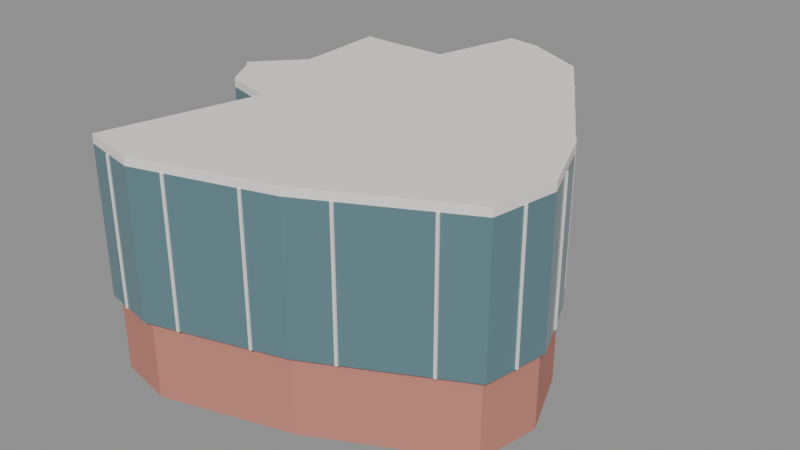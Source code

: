 # Source: gsh.blend  (saved by Blender 5.2.45; exported with 4.5.12 LTS)
import bpy
from mathutils import Matrix  # noqa: F401  (used for matrix-valued properties, if any)

bpy.ops.wm.read_factory_settings(use_empty=True)
scene = bpy.context.scene
scene.name = 'Scene'

# ---- materials (node trees are filled in below, after node groups)
mat_gsh_brick = bpy.data.materials.new('GSH_brick')
mat_gsh_brick.diffuse_color = (0.56, 0.22, 0.17, 1.0)
mat_gsh_glass = bpy.data.materials.new('GSH_glass')
mat_gsh_glass.diffuse_color = (0.16, 0.29, 0.33, 1.0)
mat_gsh_white = bpy.data.materials.new('GSH_white')
mat_gsh_white.diffuse_color = (0.91, 0.88, 0.82, 1.0)

# ---- material node trees
mat_gsh_brick.use_nodes = True; mat_gsh_brick.node_tree.nodes.clear()
_N = mat_gsh_brick.node_tree.nodes; _L = mat_gsh_brick.node_tree.links
n0 = _N.new('ShaderNodeBsdfPrincipled'); n0.name = 'Principled BSDF'; n0.location = (-200, 100)
n0.inputs[0].default_value = (0.56, 0.22, 0.17, 1.0)
n0.inputs[2].default_value = 0.8
n0.inputs[10].default_value = 0.005
n1 = _N.new('ShaderNodeOutputMaterial'); n1.name = 'Material Output'; n1.location = (200, 100)
_L.new(n0.outputs[0], n1.inputs[0])
n1.is_active_output = True
mat_gsh_glass.use_nodes = True; mat_gsh_glass.node_tree.nodes.clear()
_N = mat_gsh_glass.node_tree.nodes; _L = mat_gsh_glass.node_tree.links
n0 = _N.new('ShaderNodeBsdfPrincipled'); n0.name = 'Principled BSDF'; n0.location = (-200, 100)
n0.inputs[0].default_value = (0.16, 0.29, 0.33, 1.0)
n0.inputs[1].default_value = 0.35
n0.inputs[2].default_value = 0.1
n0.inputs[10].default_value = 0.005
n1 = _N.new('ShaderNodeOutputMaterial'); n1.name = 'Material Output'; n1.location = (200, 100)
_L.new(n0.outputs[0], n1.inputs[0])
n1.is_active_output = True
mat_gsh_white.use_nodes = True; mat_gsh_white.node_tree.nodes.clear()
_N = mat_gsh_white.node_tree.nodes; _L = mat_gsh_white.node_tree.links
n0 = _N.new('ShaderNodeBsdfPrincipled'); n0.name = 'Principled BSDF'; n0.location = (-200, 100)
n0.inputs[0].default_value = (0.91, 0.88, 0.82, 1.0)
n0.inputs[2].default_value = 0.6
n0.inputs[10].default_value = 0.005
n1 = _N.new('ShaderNodeOutputMaterial'); n1.name = 'Material Output'; n1.location = (200, 100)
_L.new(n0.outputs[0], n1.inputs[0])
n1.is_active_output = True

# ---- meshes
me_gsh_base = bpy.data.meshes.new('GSH_base')
me_gsh_base.from_pydata([(-5.15, -11.68, 0.0), (2.26, -9.51, 0.0), (10.17, -5.47, 0.0), (10.8, -1.8, 0.0), (9.21, 2.19, 0.0), (3.63, 10.99, 0.0), (0.18, 12.67, 0.0), (-7.97, 2.89, 0.0), (-5.15, -11.68, 4.5), (2.26, -9.51, 4.5), (10.17, -5.47, 4.5), (10.8, -1.8, 4.5), (9.21, 2.19, 4.5), (3.63, 10.99, 4.5), (0.18, 12.67, 4.5), (-7.97, 2.89, 4.5), (-8.442, -10.98, 0.0), (-8.442, -10.98, 4.5), (-10.35, 0.3337, 0.0), (-10.35, 0.3337, 4.5), (-9.134, -1.792, 4.5), (-6.195, -2.596, 4.5), (-9.134, -1.792, 0.0), (-6.195, -2.596, 0.0), (-1.856, 12.97, 0.0), (-1.856, 12.97, 4.5), (-8.148, 8.212, 0.0), (-8.148, 8.212, 4.5), (-3.172, 8.251, 4.5), (-3.172, 8.251, 0.0)], [], [(0, 8, 17, 16), (0, 1, 9, 8), (1, 2, 10, 9), (2, 3, 11, 10), (3, 4, 12, 11), (4, 5, 13, 12), (5, 6, 14, 13), (14, 6, 24, 25), (26, 7, 15, 27), (15, 7, 18, 19), (27, 15, 19, 20, 21, 17, 8, 9, 10, 11, 12, 13, 14, 25, 28), (22, 18, 7, 26, 29, 24, 6, 5, 4, 3, 2, 1, 0, 16, 23), (17, 21, 23, 16), (23, 21, 20, 22), (18, 22, 20, 19), (27, 28, 29, 26), (24, 29, 28, 25)])
me_gsh_base.materials.append(mat_gsh_brick)
me_gsh_base.update()
me_gsh_glass = bpy.data.meshes.new('GSH_glass')
me_gsh_glass.from_pydata([(-5.308, -12.05, 4.5), (2.324, -9.815, 4.5), (10.47, -5.654, 4.5), (11.12, -1.874, 4.5), (9.483, 2.236, 4.5), (3.735, 11.3, 4.5), (0.1816, 13.03, 4.5), (-8.213, 2.957, 4.5), (-5.308, -12.05, 12.8), (2.324, -9.815, 12.8), (10.47, -5.654, 12.8), (11.12, -1.874, 12.8), (9.483, 2.236, 12.8), (3.735, 11.3, 12.8), (0.1816, 13.03, 12.8), (-8.213, 2.957, 12.8), (-8.544, -11.36, 4.5), (-8.544, -11.36, 12.8), (-10.57, 0.426, 4.5), (-10.57, 0.426, 12.8), (-10.41, 0.4421, 12.8), (-9.134, -1.792, 12.8), (-6.195, -2.596, 12.8), (-9.134, -1.792, 4.5), (-10.41, 0.4421, 4.5), (-6.195, -2.596, 4.5), (-1.759, 13.31, 4.5), (-1.759, 13.31, 12.8), (-8.393, 8.342, 4.5), (-8.393, 8.342, 12.8), (-8.198, 8.212, 12.8), (-3.172, 8.251, 12.8), (-8.198, 8.212, 4.5), (-3.172, 8.251, 4.5)], [], [(0, 8, 17, 16), (0, 1, 9, 8), (1, 2, 10, 9), (2, 3, 11, 10), (3, 4, 12, 11), (4, 5, 13, 12), (5, 6, 14, 13), (14, 6, 26, 27), (28, 7, 15, 29), (15, 7, 18, 19), (29, 15, 19, 20, 21, 22, 17, 8, 9, 10, 11, 12, 13, 14, 27, 31, 30), (24, 18, 7, 28, 32, 33, 26, 6, 5, 4, 3, 2, 1, 0, 16, 25, 23), (17, 22, 25, 16), (25, 22, 21, 23), (21, 20, 24, 23), (19, 18, 24, 20), (29, 30, 32, 28), (30, 31, 33, 32), (26, 33, 31, 27)])
me_gsh_glass.polygons.foreach_set('material_index', [0, 0, 0, 0, 0, 0, 0, 0, 0, 0, 0, 0, 0, 0, 0, 0, 1, 1, 1])
me_gsh_glass.materials.append(mat_gsh_glass)
me_gsh_glass.materials.append(mat_gsh_brick)
me_gsh_glass.update()
me_gsh_mid_band = bpy.data.meshes.new('GSH_mid_band')
me_gsh_mid_band.from_pydata([(-5.15, -11.68, 4.5), (2.26, -9.51, 4.5), (10.17, -5.47, 4.5), (10.8, -1.8, 4.5), (9.21, 2.19, 4.5), (3.63, 10.99, 4.5), (0.18, 12.67, 4.5), (-7.97, 2.89, 4.5), (-5.15, -11.68, 4.95), (2.26, -9.51, 4.95), (10.17, -5.47, 4.95), (10.8, -1.8, 4.95), (9.21, 2.19, 4.95), (3.63, 10.99, 4.95), (0.18, 12.67, 4.95), (-7.97, 2.89, 4.95), (-8.442, -10.98, 4.5), (-8.442, -10.98, 4.95), (-10.35, 0.3337, 4.5), (-10.35, 0.3337, 4.95), (-9.134, -1.792, 4.95), (-6.195, -2.596, 4.95), (-9.134, -1.792, 4.5), (-6.195, -2.596, 4.5), (-1.856, 12.97, 4.5), (-1.856, 12.97, 4.95), (-8.148, 8.212, 4.5), (-8.148, 8.212, 4.95), (-3.172, 8.251, 4.95), (-3.172, 8.251, 4.5)], [], [(0, 8, 17, 16), (0, 1, 9, 8), (1, 2, 10, 9), (2, 3, 11, 10), (3, 4, 12, 11), (4, 5, 13, 12), (5, 6, 14, 13), (14, 6, 24, 25), (26, 7, 15, 27), (15, 7, 18, 19), (27, 15, 19, 20, 21, 17, 8, 9, 10, 11, 12, 13, 14, 25, 28), (22, 18, 7, 26, 29, 24, 6, 5, 4, 3, 2, 1, 0, 16, 23), (17, 21, 23, 16), (23, 21, 20, 22), (20, 19, 18, 22), (27, 28, 29, 26), (24, 29, 28, 25)])
me_gsh_mid_band.polygons.foreach_set('material_index', [0, 0, 0, 0, 0, 0, 0, 0, 0, 0, 0, 0, 0, 0, 0, 1, 1])
me_gsh_mid_band.materials.append(mat_gsh_white)
me_gsh_mid_band.materials.append(mat_gsh_brick)
me_gsh_mid_band.update()
me_gsh_roof_slab = bpy.data.meshes.new('GSH_roof_slab')
me_gsh_roof_slab.from_pydata([(-5.308, -12.05, 12.8), (2.324, -9.815, 12.8), (10.47, -5.654, 12.8), (11.12, -1.874, 12.8), (9.483, 2.236, 12.8), (3.735, 11.3, 12.8), (0.1816, 13.03, 12.8), (-8.213, 2.957, 12.8), (-5.308, -12.05, 13.3), (2.324, -9.815, 13.3), (10.47, -5.654, 13.3), (11.12, -1.874, 13.3), (9.483, 2.236, 13.3), (3.735, 11.3, 13.3), (0.1816, 13.03, 13.3), (-8.213, 2.957, 13.3), (-8.544, -11.36, 12.8), (-8.544, -11.36, 13.3), (-10.57, 0.426, 12.8), (-10.57, 0.426, 13.3), (-10.41, 0.4421, 13.3), (-9.134, -1.792, 13.3), (-6.195, -2.596, 13.3), (-9.134, -1.792, 12.8), (-10.41, 0.4421, 12.8), (-6.195, -2.596, 12.8), (-1.759, 13.31, 12.8), (-1.759, 13.31, 13.3), (-8.393, 8.342, 12.8), (-8.393, 8.342, 13.3), (-8.198, 8.212, 13.3), (-3.172, 8.251, 13.3), (-8.198, 8.212, 12.8), (-3.172, 8.251, 12.8)], [], [(0, 8, 17, 16), (0, 1, 9, 8), (1, 2, 10, 9), (2, 3, 11, 10), (3, 4, 12, 11), (4, 5, 13, 12), (5, 6, 14, 13), (14, 6, 26, 27), (28, 7, 15, 29), (15, 7, 18, 19), (29, 15, 19, 20, 21, 22, 17, 8, 9, 10, 11, 12, 13, 14, 27, 31, 30), (24, 18, 7, 28, 32, 33, 26, 6, 5, 4, 3, 2, 1, 0, 16, 25, 23), (17, 22, 25, 16), (25, 22, 21, 23), (21, 20, 24, 23), (19, 18, 24, 20), (29, 30, 32, 28), (30, 31, 33, 32), (26, 33, 31, 27)])
me_gsh_roof_slab.polygons.foreach_set('material_index', [0, 0, 0, 0, 0, 0, 0, 0, 0, 0, 0, 0, 0, 0, 0, 0, 1, 1, 1])
me_gsh_roof_slab.materials.append(mat_gsh_white)
me_gsh_roof_slab.materials.append(mat_gsh_brick)
me_gsh_roof_slab.update()
me_cube = bpy.data.meshes.new('Cube')
me_cube.from_pydata([(-0.5, -0.5, -0.5), (-0.5, -0.5, 0.5), (-0.5, 0.5, -0.5), (-0.5, 0.5, 0.5), (0.5, -0.5, -0.5), (0.5, -0.5, 0.5), (0.5, 0.5, -0.5), (0.5, 0.5, 0.5)], [], [(0, 1, 3, 2), (2, 3, 7, 6), (6, 7, 5, 4), (4, 5, 1, 0), (2, 6, 4, 0), (7, 3, 1, 5)])
_uv = me_cube.uv_layers.new(name='UVMap')
_uv.uv.foreach_set('vector', [0.375, 0.0, 0.625, 0.0, 0.625, 0.25, 0.375, 0.25, 0.375, 0.25, 0.625, 0.25, 0.625, 0.5, 0.375, 0.5, 0.375, 0.5, 0.625, 0.5, 0.625, 0.75, 0.375, 0.75, 0.375, 0.75, 0.625, 0.75, 0.625, 1.0, 0.375, 1.0, 0.125, 0.5, 0.375, 0.5, 0.375, 0.75, 0.125, 0.75, 0.625, 0.5, 0.875, 0.5, 0.875, 0.75, 0.625, 0.75])
me_cube.materials.append(mat_gsh_white)
me_cube.materials.append(mat_gsh_brick)
me_cube.update()
me_cube_001 = bpy.data.meshes.new('Cube.001')
me_cube_001.from_pydata([(-0.5, -0.5, -0.5), (-0.5, -0.5, 0.5), (-0.5, 0.5, -0.5), (-0.5, 0.5, 0.5), (0.5, -0.5, -0.5), (0.5, -0.5, 0.5), (0.5, 0.5, -0.5), (0.5, 0.5, 0.5)], [], [(0, 1, 3, 2), (2, 3, 7, 6), (6, 7, 5, 4), (4, 5, 1, 0), (2, 6, 4, 0), (7, 3, 1, 5)])
_uv = me_cube_001.uv_layers.new(name='UVMap')
_uv.uv.foreach_set('vector', [0.375, 0.0, 0.625, 0.0, 0.625, 0.25, 0.375, 0.25, 0.375, 0.25, 0.625, 0.25, 0.625, 0.5, 0.375, 0.5, 0.375, 0.5, 0.625, 0.5, 0.625, 0.75, 0.375, 0.75, 0.375, 0.75, 0.625, 0.75, 0.625, 1.0, 0.375, 1.0, 0.125, 0.5, 0.375, 0.5, 0.375, 0.75, 0.125, 0.75, 0.625, 0.5, 0.875, 0.5, 0.875, 0.75, 0.625, 0.75])
me_cube_001.materials.append(mat_gsh_white)
me_cube_001.materials.append(mat_gsh_brick)
me_cube_001.update()
me_cube_002 = bpy.data.meshes.new('Cube.002')
me_cube_002.from_pydata([(-0.5, -0.5, -0.5), (-0.5, -0.5, 0.5), (-0.5, 0.5, -0.5), (-0.5, 0.5, 0.5), (0.5, -0.5, -0.5), (0.5, -0.5, 0.5), (0.5, 0.5, -0.5), (0.5, 0.5, 0.5)], [], [(0, 1, 3, 2), (2, 3, 7, 6), (6, 7, 5, 4), (4, 5, 1, 0), (2, 6, 4, 0), (7, 3, 1, 5)])
_uv = me_cube_002.uv_layers.new(name='UVMap')
_uv.uv.foreach_set('vector', [0.375, 0.0, 0.625, 0.0, 0.625, 0.25, 0.375, 0.25, 0.375, 0.25, 0.625, 0.25, 0.625, 0.5, 0.375, 0.5, 0.375, 0.5, 0.625, 0.5, 0.625, 0.75, 0.375, 0.75, 0.375, 0.75, 0.625, 0.75, 0.625, 1.0, 0.375, 1.0, 0.125, 0.5, 0.375, 0.5, 0.375, 0.75, 0.125, 0.75, 0.625, 0.5, 0.875, 0.5, 0.875, 0.75, 0.625, 0.75])
me_cube_002.materials.append(mat_gsh_white)
me_cube_002.materials.append(mat_gsh_brick)
me_cube_002.update()
me_cube_003 = bpy.data.meshes.new('Cube.003')
me_cube_003.from_pydata([(-0.5, -0.5, -0.5), (-0.5, -0.5, 0.5), (-0.5, 0.5, -0.5), (-0.5, 0.5, 0.5), (0.5, -0.5, -0.5), (0.5, -0.5, 0.5), (0.5, 0.5, -0.5), (0.5, 0.5, 0.5)], [], [(0, 1, 3, 2), (2, 3, 7, 6), (6, 7, 5, 4), (4, 5, 1, 0), (2, 6, 4, 0), (7, 3, 1, 5)])
_uv = me_cube_003.uv_layers.new(name='UVMap')
_uv.uv.foreach_set('vector', [0.375, 0.0, 0.625, 0.0, 0.625, 0.25, 0.375, 0.25, 0.375, 0.25, 0.625, 0.25, 0.625, 0.5, 0.375, 0.5, 0.375, 0.5, 0.625, 0.5, 0.625, 0.75, 0.375, 0.75, 0.375, 0.75, 0.625, 0.75, 0.625, 1.0, 0.375, 1.0, 0.125, 0.5, 0.375, 0.5, 0.375, 0.75, 0.125, 0.75, 0.625, 0.5, 0.875, 0.5, 0.875, 0.75, 0.625, 0.75])
me_cube_003.materials.append(mat_gsh_white)
me_cube_003.materials.append(mat_gsh_brick)
me_cube_003.update()
me_cube_004 = bpy.data.meshes.new('Cube.004')
me_cube_004.from_pydata([(-0.5, -0.5, -0.5), (-0.5, -0.5, 0.5), (-0.5, 0.5, -0.5), (-0.5, 0.5, 0.5), (0.5, -0.5, -0.5), (0.5, -0.5, 0.5), (0.5, 0.5, -0.5), (0.5, 0.5, 0.5)], [], [(0, 1, 3, 2), (2, 3, 7, 6), (6, 7, 5, 4), (4, 5, 1, 0), (2, 6, 4, 0), (7, 3, 1, 5)])
_uv = me_cube_004.uv_layers.new(name='UVMap')
_uv.uv.foreach_set('vector', [0.375, 0.0, 0.625, 0.0, 0.625, 0.25, 0.375, 0.25, 0.375, 0.25, 0.625, 0.25, 0.625, 0.5, 0.375, 0.5, 0.375, 0.5, 0.625, 0.5, 0.625, 0.75, 0.375, 0.75, 0.375, 0.75, 0.625, 0.75, 0.625, 1.0, 0.375, 1.0, 0.125, 0.5, 0.375, 0.5, 0.375, 0.75, 0.125, 0.75, 0.625, 0.5, 0.875, 0.5, 0.875, 0.75, 0.625, 0.75])
me_cube_004.materials.append(mat_gsh_white)
me_cube_004.materials.append(mat_gsh_brick)
me_cube_004.update()
me_cube_005 = bpy.data.meshes.new('Cube.005')
me_cube_005.from_pydata([(-0.5, -0.5, -0.5), (-0.5, -0.5, 0.5), (-0.5, 0.5, -0.5), (-0.5, 0.5, 0.5), (0.5, -0.5, -0.5), (0.5, -0.5, 0.5), (0.5, 0.5, -0.5), (0.5, 0.5, 0.5)], [], [(0, 1, 3, 2), (2, 3, 7, 6), (6, 7, 5, 4), (4, 5, 1, 0), (2, 6, 4, 0), (7, 3, 1, 5)])
_uv = me_cube_005.uv_layers.new(name='UVMap')
_uv.uv.foreach_set('vector', [0.375, 0.0, 0.625, 0.0, 0.625, 0.25, 0.375, 0.25, 0.375, 0.25, 0.625, 0.25, 0.625, 0.5, 0.375, 0.5, 0.375, 0.5, 0.625, 0.5, 0.625, 0.75, 0.375, 0.75, 0.375, 0.75, 0.625, 0.75, 0.625, 1.0, 0.375, 1.0, 0.125, 0.5, 0.375, 0.5, 0.375, 0.75, 0.125, 0.75, 0.625, 0.5, 0.875, 0.5, 0.875, 0.75, 0.625, 0.75])
me_cube_005.materials.append(mat_gsh_white)
me_cube_005.materials.append(mat_gsh_brick)
me_cube_005.update()
me_cube_006 = bpy.data.meshes.new('Cube.006')
me_cube_006.from_pydata([(-0.5, -0.5, -0.5), (-0.5, -0.5, 0.5), (-0.5, 0.5, -0.5), (-0.5, 0.5, 0.5), (0.5, -0.5, -0.5), (0.5, -0.5, 0.5), (0.5, 0.5, -0.5), (0.5, 0.5, 0.5)], [], [(0, 1, 3, 2), (2, 3, 7, 6), (6, 7, 5, 4), (4, 5, 1, 0), (2, 6, 4, 0), (7, 3, 1, 5)])
_uv = me_cube_006.uv_layers.new(name='UVMap')
_uv.uv.foreach_set('vector', [0.375, 0.0, 0.625, 0.0, 0.625, 0.25, 0.375, 0.25, 0.375, 0.25, 0.625, 0.25, 0.625, 0.5, 0.375, 0.5, 0.375, 0.5, 0.625, 0.5, 0.625, 0.75, 0.375, 0.75, 0.375, 0.75, 0.625, 0.75, 0.625, 1.0, 0.375, 1.0, 0.125, 0.5, 0.375, 0.5, 0.375, 0.75, 0.125, 0.75, 0.625, 0.5, 0.875, 0.5, 0.875, 0.75, 0.625, 0.75])
me_cube_006.materials.append(mat_gsh_white)
me_cube_006.materials.append(mat_gsh_brick)
me_cube_006.update()
me_cube_007 = bpy.data.meshes.new('Cube.007')
me_cube_007.from_pydata([(-0.5, -0.5, -0.5), (-0.5, -0.5, 0.5), (-0.5, 0.5, -0.5), (-0.5, 0.5, 0.5), (0.5, -0.5, -0.5), (0.5, -0.5, 0.5), (0.5, 0.5, -0.5), (0.5, 0.5, 0.5)], [], [(0, 1, 3, 2), (2, 3, 7, 6), (6, 7, 5, 4), (4, 5, 1, 0), (2, 6, 4, 0), (7, 3, 1, 5)])
_uv = me_cube_007.uv_layers.new(name='UVMap')
_uv.uv.foreach_set('vector', [0.375, 0.0, 0.625, 0.0, 0.625, 0.25, 0.375, 0.25, 0.375, 0.25, 0.625, 0.25, 0.625, 0.5, 0.375, 0.5, 0.375, 0.5, 0.625, 0.5, 0.625, 0.75, 0.375, 0.75, 0.375, 0.75, 0.625, 0.75, 0.625, 1.0, 0.375, 1.0, 0.125, 0.5, 0.375, 0.5, 0.375, 0.75, 0.125, 0.75, 0.625, 0.5, 0.875, 0.5, 0.875, 0.75, 0.625, 0.75])
me_cube_007.materials.append(mat_gsh_white)
me_cube_007.materials.append(mat_gsh_brick)
me_cube_007.update()
me_cube_008 = bpy.data.meshes.new('Cube.008')
me_cube_008.from_pydata([(-0.5, -0.5, -0.5), (-0.5, -0.5, 0.5), (-0.5, 0.5, -0.5), (-0.5, 0.5, 0.5), (0.5, -0.5, -0.5), (0.5, -0.5, 0.5), (0.5, 0.5, -0.5), (0.5, 0.5, 0.5)], [], [(0, 1, 3, 2), (2, 3, 7, 6), (6, 7, 5, 4), (4, 5, 1, 0), (2, 6, 4, 0), (7, 3, 1, 5)])
_uv = me_cube_008.uv_layers.new(name='UVMap')
_uv.uv.foreach_set('vector', [0.375, 0.0, 0.625, 0.0, 0.625, 0.25, 0.375, 0.25, 0.375, 0.25, 0.625, 0.25, 0.625, 0.5, 0.375, 0.5, 0.375, 0.5, 0.625, 0.5, 0.625, 0.75, 0.375, 0.75, 0.375, 0.75, 0.625, 0.75, 0.625, 1.0, 0.375, 1.0, 0.125, 0.5, 0.375, 0.5, 0.375, 0.75, 0.125, 0.75, 0.625, 0.5, 0.875, 0.5, 0.875, 0.75, 0.625, 0.75])
me_cube_008.materials.append(mat_gsh_white)
me_cube_008.materials.append(mat_gsh_brick)
me_cube_008.update()
me_cube_009 = bpy.data.meshes.new('Cube.009')
me_cube_009.from_pydata([(-0.5, -0.5, -0.5), (-0.5, -0.5, 0.5), (-0.5, 0.5, -0.5), (-0.5, 0.5, 0.5), (0.5, -0.5, -0.5), (0.5, -0.5, 0.5), (0.5, 0.5, -0.5), (0.5, 0.5, 0.5)], [], [(0, 1, 3, 2), (2, 3, 7, 6), (6, 7, 5, 4), (4, 5, 1, 0), (2, 6, 4, 0), (7, 3, 1, 5)])
_uv = me_cube_009.uv_layers.new(name='UVMap')
_uv.uv.foreach_set('vector', [0.375, 0.0, 0.625, 0.0, 0.625, 0.25, 0.375, 0.25, 0.375, 0.25, 0.625, 0.25, 0.625, 0.5, 0.375, 0.5, 0.375, 0.5, 0.625, 0.5, 0.625, 0.75, 0.375, 0.75, 0.375, 0.75, 0.625, 0.75, 0.625, 1.0, 0.375, 1.0, 0.125, 0.5, 0.375, 0.5, 0.375, 0.75, 0.125, 0.75, 0.625, 0.5, 0.875, 0.5, 0.875, 0.75, 0.625, 0.75])
me_cube_009.materials.append(mat_gsh_white)
me_cube_009.materials.append(mat_gsh_brick)
me_cube_009.update()
me_cube_010 = bpy.data.meshes.new('Cube.010')
me_cube_010.from_pydata([(-0.5, -0.5, -0.5), (-0.5, -0.5, 0.5), (-0.5, 0.5, -0.5), (-0.5, 0.5, 0.5), (0.5, -0.5, -0.5), (0.5, -0.5, 0.5), (0.5, 0.5, -0.5), (0.5, 0.5, 0.5)], [], [(0, 1, 3, 2), (2, 3, 7, 6), (6, 7, 5, 4), (4, 5, 1, 0), (2, 6, 4, 0), (7, 3, 1, 5)])
_uv = me_cube_010.uv_layers.new(name='UVMap')
_uv.uv.foreach_set('vector', [0.375, 0.0, 0.625, 0.0, 0.625, 0.25, 0.375, 0.25, 0.375, 0.25, 0.625, 0.25, 0.625, 0.5, 0.375, 0.5, 0.375, 0.5, 0.625, 0.5, 0.625, 0.75, 0.375, 0.75, 0.375, 0.75, 0.625, 0.75, 0.625, 1.0, 0.375, 1.0, 0.125, 0.5, 0.375, 0.5, 0.375, 0.75, 0.125, 0.75, 0.625, 0.5, 0.875, 0.5, 0.875, 0.75, 0.625, 0.75])
me_cube_010.materials.append(mat_gsh_white)
me_cube_010.materials.append(mat_gsh_brick)
me_cube_010.update()
me_cube_011 = bpy.data.meshes.new('Cube.011')
me_cube_011.from_pydata([(-0.5, -0.5, -0.5), (-0.5, -0.5, 0.5), (-0.5, 0.5, -0.5), (-0.5, 0.5, 0.5), (0.5, -0.5, -0.5), (0.5, -0.5, 0.5), (0.5, 0.5, -0.5), (0.5, 0.5, 0.5)], [], [(0, 1, 3, 2), (2, 3, 7, 6), (6, 7, 5, 4), (4, 5, 1, 0), (2, 6, 4, 0), (7, 3, 1, 5)])
_uv = me_cube_011.uv_layers.new(name='UVMap')
_uv.uv.foreach_set('vector', [0.375, 0.0, 0.625, 0.0, 0.625, 0.25, 0.375, 0.25, 0.375, 0.25, 0.625, 0.25, 0.625, 0.5, 0.375, 0.5, 0.375, 0.5, 0.625, 0.5, 0.625, 0.75, 0.375, 0.75, 0.375, 0.75, 0.625, 0.75, 0.625, 1.0, 0.375, 1.0, 0.125, 0.5, 0.375, 0.5, 0.375, 0.75, 0.125, 0.75, 0.625, 0.5, 0.875, 0.5, 0.875, 0.75, 0.625, 0.75])
me_cube_011.materials.append(mat_gsh_white)
me_cube_011.materials.append(mat_gsh_brick)
me_cube_011.update()
me_cube_012 = bpy.data.meshes.new('Cube.012')
me_cube_012.from_pydata([], [], [])
_uv = me_cube_012.uv_layers.new(name='UVMap')
_uv.uv.foreach_set('vector', [])
me_cube_012.materials.append(mat_gsh_white)
me_cube_012.materials.append(mat_gsh_brick)
me_cube_012.update()
me_cube_013 = bpy.data.meshes.new('Cube.013')
me_cube_013.from_pydata([], [], [])
_uv = me_cube_013.uv_layers.new(name='UVMap')
_uv.uv.foreach_set('vector', [])
me_cube_013.materials.append(mat_gsh_white)
me_cube_013.materials.append(mat_gsh_brick)
me_cube_013.update()
me_cube_014 = bpy.data.meshes.new('Cube.014')
me_cube_014.from_pydata([(-0.5, -0.5, -0.5), (-0.5, -0.5, 0.5), (-0.5, 0.5, -0.5), (-0.5, 0.5, 0.5), (0.5, -0.5, -0.5), (0.5, -0.5, 0.5), (0.5, 0.5, -0.5), (0.5, 0.5, 0.5)], [], [(0, 1, 3, 2), (2, 3, 7, 6), (6, 7, 5, 4), (4, 5, 1, 0), (2, 6, 4, 0), (7, 3, 1, 5)])
_uv = me_cube_014.uv_layers.new(name='UVMap')
_uv.uv.foreach_set('vector', [0.375, 0.0, 0.625, 0.0, 0.625, 0.25, 0.375, 0.25, 0.375, 0.25, 0.625, 0.25, 0.625, 0.5, 0.375, 0.5, 0.375, 0.5, 0.625, 0.5, 0.625, 0.75, 0.375, 0.75, 0.375, 0.75, 0.625, 0.75, 0.625, 1.0, 0.375, 1.0, 0.125, 0.5, 0.375, 0.5, 0.375, 0.75, 0.125, 0.75, 0.625, 0.5, 0.875, 0.5, 0.875, 0.75, 0.625, 0.75])
me_cube_014.materials.append(mat_gsh_white)
me_cube_014.materials.append(mat_gsh_brick)
me_cube_014.update()
me_cube_015 = bpy.data.meshes.new('Cube.015')
me_cube_015.from_pydata([(-0.5, -0.5, -0.5), (-0.5, -0.5, 0.5), (-0.5, 0.5, -0.5), (-0.5, 0.5, 0.5), (0.5, -0.5, -0.5), (0.5, -0.5, 0.5), (0.5, 0.5, -0.5), (0.5, 0.5, 0.5)], [], [(0, 1, 3, 2), (2, 3, 7, 6), (6, 7, 5, 4), (4, 5, 1, 0), (2, 6, 4, 0), (7, 3, 1, 5)])
_uv = me_cube_015.uv_layers.new(name='UVMap')
_uv.uv.foreach_set('vector', [0.375, 0.0, 0.625, 0.0, 0.625, 0.25, 0.375, 0.25, 0.375, 0.25, 0.625, 0.25, 0.625, 0.5, 0.375, 0.5, 0.375, 0.5, 0.625, 0.5, 0.625, 0.75, 0.375, 0.75, 0.375, 0.75, 0.625, 0.75, 0.625, 1.0, 0.375, 1.0, 0.125, 0.5, 0.375, 0.5, 0.375, 0.75, 0.125, 0.75, 0.625, 0.5, 0.875, 0.5, 0.875, 0.75, 0.625, 0.75])
me_cube_015.materials.append(mat_gsh_white)
me_cube_015.materials.append(mat_gsh_brick)
me_cube_015.update()
me_cube_016 = bpy.data.meshes.new('Cube.016')
me_cube_016.from_pydata([], [], [])
me_cube_016.materials.append(mat_gsh_brick)
me_cube_016.update()
me_cube_017 = bpy.data.meshes.new('Cube.017')
me_cube_017.from_pydata([], [], [])
me_cube_017.materials.append(mat_gsh_brick)
me_cube_017.update()
me_cube_018 = bpy.data.meshes.new('Cube.018')
me_cube_018.from_pydata([], [], [])
me_cube_018.materials.append(mat_gsh_brick)
me_cube_018.update()
me_cube_019 = bpy.data.meshes.new('Cube.019')
me_cube_019.from_pydata([], [], [])
me_cube_019.materials.append(mat_gsh_brick)
me_cube_019.update()
me_cube_023 = bpy.data.meshes.new('Cube.023')
me_cube_023.from_pydata([(0.5, -0.5, -0.5), (0.5, -0.5, 0.5), (0.5, 0.5, -0.5), (0.5, 0.5, 0.5), (-0.08521, 0.5, 0.5), (-0.08521, 0.5, -0.5), (0.1784, -0.5, 0.5), (0.1784, -0.5, -0.5), (-0.07582, 0.473, -0.5), (0.1781, 0.4699, -0.5), (-0.07582, 0.473, 0.5), (0.1781, 0.4699, 0.5)], [], [(4, 3, 2, 5), (2, 3, 1, 0), (7, 0, 1, 6), (9, 8, 5, 2, 0, 7), (11, 6, 1, 3, 4, 10), (7, 6, 11, 9), (10, 8, 9, 11), (5, 8, 10, 4)])
_uv = me_cube_023.uv_layers.new(name='UVMap')
_uv.uv.foreach_set('vector', [0.625, 0.3537, 0.625, 0.5, 0.375, 0.5, 0.375, 0.3537, 0.375, 0.5, 0.625, 0.5, 0.625, 0.75, 0.375, 0.75, 0.375, 0.8304, 0.375, 0.75, 0.625, 0.75, 0.625, 0.8304, 0.2945, 0.5075, 0.231, 0.5067, 0.2287, 0.5, 0.375, 0.5, 0.375, 0.75, 0.2946, 0.75, 0.7055, 0.5075, 0.7054, 0.75, 0.625, 0.75, 0.625, 0.5, 0.7713, 0.5, 0.769, 0.5067, 0.0, 0.0, 0.0, 0.0, 0.0, 0.0, 0.0, 0.0, 0.0, 0.0, 0.0, 0.0, 0.0, 0.0, 0.0, 0.0, 0.0, 0.0, 0.0, 0.0, 0.0, 0.0, 0.0, 0.0])
me_cube_023.materials.append(mat_gsh_white)
me_cube_023.materials.append(mat_gsh_brick)
me_cube_023.update()
me_cube_024 = bpy.data.meshes.new('Cube.024')
me_cube_024.from_pydata([(0.5, -0.5, -0.5), (0.5, -0.5, 0.5), (0.5, 0.5, -0.5), (0.5, 0.5, 0.5), (0.1171, 0.5, 0.5), (0.1171, 0.5, -0.5), (0.1172, -0.5, 0.5), (0.1172, -0.5, -0.5)], [], [(4, 3, 2, 5), (2, 3, 1, 0), (7, 0, 1, 6), (5, 2, 0, 7), (6, 1, 3, 4), (7, 6, 4, 5)])
_uv = me_cube_024.uv_layers.new(name='UVMap')
_uv.uv.foreach_set('vector', [0.625, 0.4043, 0.625, 0.5, 0.375, 0.5, 0.375, 0.4043, 0.375, 0.5, 0.625, 0.5, 0.625, 0.75, 0.375, 0.75, 0.375, 0.8457, 0.375, 0.75, 0.625, 0.75, 0.625, 0.8457, 0.2793, 0.5, 0.375, 0.5, 0.375, 0.75, 0.2793, 0.75, 0.7207, 0.75, 0.625, 0.75, 0.625, 0.5, 0.7207, 0.5, 0.0, 0.0, 0.0, 0.0, 0.0, 0.0, 0.0, 0.0])
me_cube_024.materials.append(mat_gsh_glass)
me_cube_024.materials.append(mat_gsh_brick)
me_cube_024.update()

# ---- objects
ob_gsh_base = bpy.data.objects.new('GSH_base', me_gsh_base)
ob_gsh_glass = bpy.data.objects.new('GSH_glass', me_gsh_glass)
ob_gsh_mid_band = bpy.data.objects.new('GSH_mid_band', me_gsh_mid_band)
ob_gsh_roof_slab = bpy.data.objects.new('GSH_roof_slab', me_gsh_roof_slab)
ob_gsh_mullion_0_0 = bpy.data.objects.new('GSH_mullion_0_0', me_cube)
ob_gsh_mullion_1_0 = bpy.data.objects.new('GSH_mullion_1_0', me_cube_001)
ob_gsh_mullion_1_1 = bpy.data.objects.new('GSH_mullion_1_1', me_cube_002)
ob_gsh_mullion_2_0 = bpy.data.objects.new('GSH_mullion_2_0', me_cube_003)
ob_gsh_mullion_2_1 = bpy.data.objects.new('GSH_mullion_2_1', me_cube_004)
ob_gsh_mullion_3_0 = bpy.data.objects.new('GSH_mullion_3_0', me_cube_005)
ob_gsh_mullion_4_0 = bpy.data.objects.new('GSH_mullion_4_0', me_cube_006)
ob_gsh_mullion_5_0 = bpy.data.objects.new('GSH_mullion_5_0', me_cube_007)
ob_gsh_mullion_5_1 = bpy.data.objects.new('GSH_mullion_5_1', me_cube_008)
ob_gsh_mullion_5_2 = bpy.data.objects.new('GSH_mullion_5_2', me_cube_009)
ob_gsh_mullion_6_0 = bpy.data.objects.new('GSH_mullion_6_0', me_cube_010)
ob_gsh_mullion_7_0 = bpy.data.objects.new('GSH_mullion_7_0', me_cube_011)
ob_gsh_mullion_8_0 = bpy.data.objects.new('GSH_mullion_8_0', me_cube_012)
ob_gsh_mullion_9_0 = bpy.data.objects.new('GSH_mullion_9_0', me_cube_013)
ob_gsh_mullion_10_0 = bpy.data.objects.new('GSH_mullion_10_0', me_cube_014)
ob_gsh_mullion_11_0 = bpy.data.objects.new('GSH_mullion_11_0', me_cube_015)
ob_gsh_mullion_12_0 = bpy.data.objects.new('GSH_mullion_12_0', me_cube_016)
ob_gsh_mullion_13_0 = bpy.data.objects.new('GSH_mullion_13_0', me_cube_017)
ob_gsh_mullion_14_0 = bpy.data.objects.new('GSH_mullion_14_0', me_cube_018)
ob_gsh_mullion_14_1 = bpy.data.objects.new('GSH_mullion_14_1', me_cube_019)
ob_gsh_canopy = bpy.data.objects.new('GSH_canopy', me_cube_023)
ob_gsh_door = bpy.data.objects.new('GSH_door', me_cube_024)

# ---- transforms, parenting, visibility, modifiers, constraints
ob_gsh_base.location = (0.0, 0.0, 0.0)
ob_gsh_glass.location = (0.0, 0.0, 0.0)
ob_gsh_mid_band.location = (0.0, 0.0, 0.0)
ob_gsh_roof_slab.location = (0.0, 0.0, 0.0)
ob_gsh_mullion_0_0.location = (-7.008, -11.69, 8.65)
ob_gsh_mullion_0_0.scale = (0.14, 0.14, 8.3)
ob_gsh_mullion_1_0.location = (-3.4, -11.49, 8.65)
ob_gsh_mullion_1_0.scale = (0.14, 0.14, 8.3)
ob_gsh_mullion_1_1.location = (0.416, -10.37, 8.65)
ob_gsh_mullion_1_1.scale = (0.14, 0.14, 8.3)
ob_gsh_mullion_2_0.location = (4.361, -8.775, 8.65)
ob_gsh_mullion_2_0.scale = (0.14, 0.14, 8.3)
ob_gsh_mullion_2_1.location = (8.435, -6.694, 8.65)
ob_gsh_mullion_2_1.scale = (0.14, 0.14, 8.3)
ob_gsh_mullion_3_0.location = (10.8, -3.764, 8.65)
ob_gsh_mullion_3_0.scale = (0.14, 0.14, 8.3)
ob_gsh_mullion_4_0.location = (10.3, 0.1812, 8.65)
ob_gsh_mullion_4_0.scale = (0.14, 0.14, 8.3)
ob_gsh_mullion_5_0.location = (8.525, 3.747, 8.65)
ob_gsh_mullion_5_0.scale = (0.14, 0.14, 8.3)
ob_gsh_mullion_5_1.location = (6.609, 6.768, 8.65)
ob_gsh_mullion_5_1.scale = (0.14, 0.14, 8.3)
ob_gsh_mullion_5_2.location = (4.693, 9.789, 8.65)
ob_gsh_mullion_5_2.scale = (0.14, 0.14, 8.3)
ob_gsh_mullion_6_0.location = (1.958, 12.17, 8.65)
ob_gsh_mullion_6_0.scale = (0.14, 0.14, 8.3)
ob_gsh_mullion_7_0.location = (-0.9462, 13.2, 8.65)
ob_gsh_mullion_7_0.scale = (0.14, 0.14, 8.3)
ob_gsh_mullion_8_0.location = (-2.687, 11.1, 8.65)
ob_gsh_mullion_8_0.scale = (0.14, 0.14, 8.3)
ob_gsh_mullion_9_0.location = (-5.854, 8.818, 8.65)
ob_gsh_mullion_9_0.scale = (0.14, 0.14, 8.3)
ob_gsh_mullion_10_0.location = (-8.311, 5.877, 8.65)
ob_gsh_mullion_10_0.scale = (0.14, 0.14, 8.3)
ob_gsh_mullion_11_0.location = (-9.542, 1.531, 8.65)
ob_gsh_mullion_11_0.scale = (0.14, 0.14, 8.3)
ob_gsh_mullion_12_0.location = (-10.23, -1.039, 8.65)
ob_gsh_mullion_12_0.scale = (0.14, 0.14, 8.3)
ob_gsh_mullion_13_0.location = (-8.089, -2.584, 8.65)
ob_gsh_mullion_13_0.scale = (0.14, 0.14, 8.3)
ob_gsh_mullion_14_0.location = (-7.124, -5.072, 8.65)
ob_gsh_mullion_14_0.scale = (0.14, 0.14, 8.3)
ob_gsh_mullion_14_1.location = (-8.179, -9.243, 8.65)
ob_gsh_mullion_14_1.scale = (0.14, 0.14, 8.3)
ob_gsh_canopy.location = (-8.771, -3.947, 4.2)
ob_gsh_canopy.rotation_euler = (0.0, 0.0, -0.2627)
ob_gsh_canopy.scale = (12.0, 4.2, 0.4)
ob_gsh_door.location = (-7.494, -3.372, 2.1)
ob_gsh_door.rotation_euler = (0.0, 0.0, -0.2627)
ob_gsh_door.scale = (9.0, 0.9, 4.2)

# ---- collection membership
scene.collection.objects.link(ob_gsh_base)
scene.collection.objects.link(ob_gsh_glass)
scene.collection.objects.link(ob_gsh_mid_band)
scene.collection.objects.link(ob_gsh_roof_slab)
scene.collection.objects.link(ob_gsh_mullion_0_0)
scene.collection.objects.link(ob_gsh_mullion_1_0)
scene.collection.objects.link(ob_gsh_mullion_1_1)
scene.collection.objects.link(ob_gsh_mullion_2_0)
scene.collection.objects.link(ob_gsh_mullion_2_1)
scene.collection.objects.link(ob_gsh_mullion_3_0)
scene.collection.objects.link(ob_gsh_mullion_4_0)
scene.collection.objects.link(ob_gsh_mullion_5_0)
scene.collection.objects.link(ob_gsh_mullion_5_1)
scene.collection.objects.link(ob_gsh_mullion_5_2)
scene.collection.objects.link(ob_gsh_mullion_6_0)
scene.collection.objects.link(ob_gsh_mullion_7_0)
scene.collection.objects.link(ob_gsh_mullion_8_0)
scene.collection.objects.link(ob_gsh_mullion_9_0)
scene.collection.objects.link(ob_gsh_mullion_10_0)
scene.collection.objects.link(ob_gsh_mullion_11_0)
scene.collection.objects.link(ob_gsh_mullion_12_0)
scene.collection.objects.link(ob_gsh_mullion_13_0)
scene.collection.objects.link(ob_gsh_mullion_14_0)
scene.collection.objects.link(ob_gsh_mullion_14_1)
scene.collection.objects.link(ob_gsh_canopy)
scene.collection.objects.link(ob_gsh_door)

# ---- scene / render settings (as saved in the file)
scene.frame_start = 1; scene.frame_end = 250; scene.frame_set(1)
scene.render.engine = 'BLENDER_EEVEE_NEXT'
scene.render.bake_bias = 0.0
scene.render.bake_samples = 0
scene.render.compositor_device = 'GPU'
scene.eevee.use_volume_custom_range = False
scene.eevee.fast_gi_thickness_near = 0.1
scene.eevee.fast_gi_thickness_far = 0.0
scene.eevee.ray_tracing_options.screen_trace_thickness = 0.1
bpy.context.view_layer.update()

# ---- added for rendering (the .blend has no active camera and no usable light): camera, sun + grey world if the file has none
cam_auto = bpy.data.cameras.new('AutoCamera')
cam_auto.lens = 50.0
cam_auto.sensor_width = 36.0
cam_auto.clip_end = 1000.0
ob_auto_camera = bpy.data.objects.new('AutoCamera', cam_auto)
scene.collection.objects.link(ob_auto_camera)
ob_auto_camera.location = (33.5149, -39.256, 33.242)
ob_auto_camera.rotation_euler = (1.09748, -7.21219e-08, 0.694738)
scene.camera = ob_auto_camera
light_auto_sun = bpy.data.lights.new('AutoSun', 'SUN')
light_auto_sun.energy = 3.0
light_auto_sun.angle = 0.0523599
ob_auto_sun = bpy.data.objects.new('AutoSun', light_auto_sun)
scene.collection.objects.link(ob_auto_sun)
ob_auto_sun.rotation_euler = (0.872665, 0.174533, 0.523599)
if scene.world is None:
    world_auto = bpy.data.worlds.new('AutoWorld')
    world_auto.color = (0.3, 0.3, 0.3)
    scene.world = world_auto
bpy.context.view_layer.update()
